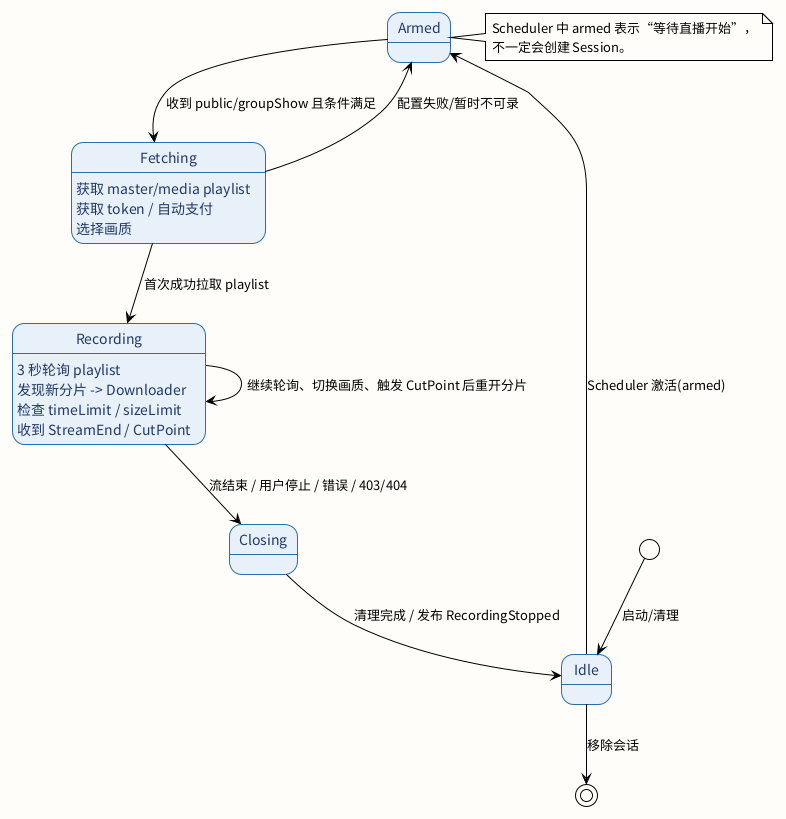

The diagram above was rendered by PlantUML. Its source (embedded in the PNG):
@startuml XhRec 会话状态机
!theme plain
skinparam backgroundColor #FEFDF9
skinparam state {
  BackgroundColor #E8F1FA
  BorderColor #2E6DA4
  FontColor #1F3864
}
skinparam transition {
  Color #444444
}

[*] --> Idle : 启动/清理
Idle --> Armed : Scheduler 激活(armed)
Armed --> Fetching : 收到 public/groupShow 且条件满足
Fetching --> Recording : 首次成功拉取 playlist
Fetching --> Armed : 配置失败/暂时不可录
Recording --> Closing : 流结束 / 用户停止 / 错误 / 403/404
Recording --> Recording : 继续轮询、切换画质、触发 CutPoint 后重开分片
Closing --> Idle : 清理完成 / 发布 RecordingStopped
Idle --> [*] : 移除会话

state "Fetching" as Fetching {
  Fetching : 获取 master/media playlist
  Fetching : 获取 token / 自动支付
  Fetching : 选择画质
}

state "Recording" as Recording {
  Recording : 3 秒轮询 playlist
  Recording : 发现新分片 -> Downloader
  Recording : 检查 timeLimit / sizeLimit
  Recording : 收到 StreamEnd / CutPoint
}

note right of Armed
  Scheduler 中 armed 表示“等待直播开始”，
  不一定会创建 Session。
end note

@enduml